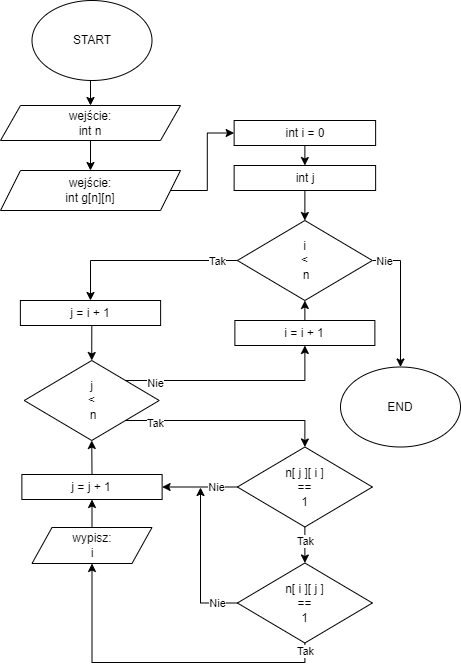

The diagram above was exported from draw.io. Its source (the exported page's mxGraphModel, read from the mxfile embedded in the PNG):
<mxGraphModel dx="1433" dy="614" grid="1" gridSize="10" guides="1" tooltips="1" connect="1" arrows="1" fold="1" page="1" pageScale="1" pageWidth="827" pageHeight="1169" math="0" shadow="0">
  <root>
    <mxCell id="WIyWlLk6GJQsqaUBKTNV-0" />
    <mxCell id="WIyWlLk6GJQsqaUBKTNV-1" parent="WIyWlLk6GJQsqaUBKTNV-0" />
    <mxCell id="Hx1fTHXxBURxbCg4NGRC-1" style="edgeStyle=orthogonalEdgeStyle;rounded=0;orthogonalLoop=1;jettySize=auto;html=1;exitX=0.5;exitY=1;exitDx=0;exitDy=0;entryX=0.5;entryY=0;entryDx=0;entryDy=0;" parent="WIyWlLk6GJQsqaUBKTNV-1" source="8NVyN7WHSs_X_-aghORO-1" target="Hx1fTHXxBURxbCg4NGRC-0" edge="1">
      <mxGeometry relative="1" as="geometry" />
    </mxCell>
    <mxCell id="8NVyN7WHSs_X_-aghORO-1" value="START" style="ellipse;whiteSpace=wrap;html=1;" parent="WIyWlLk6GJQsqaUBKTNV-1" vertex="1">
      <mxGeometry x="-598.5" y="40" width="120" height="80" as="geometry" />
    </mxCell>
    <mxCell id="Hx1fTHXxBURxbCg4NGRC-5" style="edgeStyle=orthogonalEdgeStyle;rounded=0;orthogonalLoop=1;jettySize=auto;html=1;exitX=1;exitY=0.5;exitDx=0;exitDy=0;entryX=0;entryY=0.5;entryDx=0;entryDy=0;" parent="WIyWlLk6GJQsqaUBKTNV-1" source="8NVyN7WHSs_X_-aghORO-3" target="MI6vN2cQ6b4JoT49YiwD-7" edge="1">
      <mxGeometry relative="1" as="geometry">
        <mxPoint x="-398.87" y="122.5" as="targetPoint" />
      </mxGeometry>
    </mxCell>
    <mxCell id="8NVyN7WHSs_X_-aghORO-3" value="wejście:&lt;br&gt;int g[n][n]" style="shape=parallelogram;perimeter=parallelogramPerimeter;whiteSpace=wrap;html=1;fixedSize=1;" parent="WIyWlLk6GJQsqaUBKTNV-1" vertex="1">
      <mxGeometry x="-630" y="210" width="180" height="40" as="geometry" />
    </mxCell>
    <mxCell id="cY875EGnJjkgbSJwSXbf-0" style="edgeStyle=orthogonalEdgeStyle;rounded=0;orthogonalLoop=1;jettySize=auto;html=1;exitX=0.5;exitY=1;exitDx=0;exitDy=0;entryX=0.5;entryY=0;entryDx=0;entryDy=0;" parent="WIyWlLk6GJQsqaUBKTNV-1" source="kOhdva7PR1psGxXAZzKO-76" target="kOhdva7PR1psGxXAZzKO-99" edge="1">
      <mxGeometry relative="1" as="geometry" />
    </mxCell>
    <mxCell id="kOhdva7PR1psGxXAZzKO-76" value="int j" style="rounded=0;whiteSpace=wrap;html=1;" parent="WIyWlLk6GJQsqaUBKTNV-1" vertex="1">
      <mxGeometry x="-396.37" y="205" width="141.5" height="25" as="geometry" />
    </mxCell>
    <mxCell id="Hx1fTHXxBURxbCg4NGRC-10" style="edgeStyle=orthogonalEdgeStyle;rounded=0;orthogonalLoop=1;jettySize=auto;html=1;exitX=0;exitY=0.5;exitDx=0;exitDy=0;entryX=0.5;entryY=0;entryDx=0;entryDy=0;" parent="WIyWlLk6GJQsqaUBKTNV-1" source="kOhdva7PR1psGxXAZzKO-99" target="Hx1fTHXxBURxbCg4NGRC-9" edge="1">
      <mxGeometry relative="1" as="geometry">
        <mxPoint x="-488.5" y="300" as="targetPoint" />
      </mxGeometry>
    </mxCell>
    <mxCell id="Hx1fTHXxBURxbCg4NGRC-25" value="Tak" style="edgeLabel;html=1;align=center;verticalAlign=middle;resizable=0;points=[];" parent="Hx1fTHXxBURxbCg4NGRC-10" vertex="1" connectable="0">
      <mxGeometry x="-0.7077" relative="1" as="geometry">
        <mxPoint x="7" as="offset" />
      </mxGeometry>
    </mxCell>
    <mxCell id="cY875EGnJjkgbSJwSXbf-49" style="edgeStyle=orthogonalEdgeStyle;rounded=0;orthogonalLoop=1;jettySize=auto;html=1;exitX=1;exitY=0.5;exitDx=0;exitDy=0;entryX=0.5;entryY=0;entryDx=0;entryDy=0;" parent="WIyWlLk6GJQsqaUBKTNV-1" source="kOhdva7PR1psGxXAZzKO-99" target="Mo_ADzH3ZdjnTpDEBKoF-1" edge="1">
      <mxGeometry relative="1" as="geometry" />
    </mxCell>
    <mxCell id="cY875EGnJjkgbSJwSXbf-50" value="Nie" style="edgeLabel;html=1;align=center;verticalAlign=middle;resizable=0;points=[];" parent="cY875EGnJjkgbSJwSXbf-49" vertex="1" connectable="0">
      <mxGeometry x="-0.8733" y="-1" relative="1" as="geometry">
        <mxPoint x="3" y="-1" as="offset" />
      </mxGeometry>
    </mxCell>
    <mxCell id="kOhdva7PR1psGxXAZzKO-99" value="i&lt;br&gt;&amp;lt;&lt;br&gt;&amp;nbsp;n" style="rhombus;whiteSpace=wrap;html=1;" parent="WIyWlLk6GJQsqaUBKTNV-1" vertex="1">
      <mxGeometry x="-393.12" y="260" width="135" height="80" as="geometry" />
    </mxCell>
    <mxCell id="Mo_ADzH3ZdjnTpDEBKoF-1" value="END" style="ellipse;whiteSpace=wrap;html=1;" parent="WIyWlLk6GJQsqaUBKTNV-1" vertex="1">
      <mxGeometry x="-290" y="406.5" width="120" height="80" as="geometry" />
    </mxCell>
    <mxCell id="Hx1fTHXxBURxbCg4NGRC-2" style="edgeStyle=orthogonalEdgeStyle;rounded=0;orthogonalLoop=1;jettySize=auto;html=1;exitX=0.5;exitY=1;exitDx=0;exitDy=0;entryX=0.5;entryY=0;entryDx=0;entryDy=0;" parent="WIyWlLk6GJQsqaUBKTNV-1" source="Hx1fTHXxBURxbCg4NGRC-0" target="8NVyN7WHSs_X_-aghORO-3" edge="1">
      <mxGeometry relative="1" as="geometry" />
    </mxCell>
    <mxCell id="Hx1fTHXxBURxbCg4NGRC-0" value="wejście:&lt;br&gt;int n" style="shape=parallelogram;perimeter=parallelogramPerimeter;whiteSpace=wrap;html=1;fixedSize=1;" parent="WIyWlLk6GJQsqaUBKTNV-1" vertex="1">
      <mxGeometry x="-630" y="145" width="180" height="35" as="geometry" />
    </mxCell>
    <mxCell id="cY875EGnJjkgbSJwSXbf-1" style="edgeStyle=orthogonalEdgeStyle;rounded=0;orthogonalLoop=1;jettySize=auto;html=1;exitX=0.5;exitY=1;exitDx=0;exitDy=0;entryX=0.5;entryY=0;entryDx=0;entryDy=0;" parent="WIyWlLk6GJQsqaUBKTNV-1" source="Hx1fTHXxBURxbCg4NGRC-9" target="Hx1fTHXxBURxbCg4NGRC-11" edge="1">
      <mxGeometry relative="1" as="geometry" />
    </mxCell>
    <mxCell id="Hx1fTHXxBURxbCg4NGRC-9" value="j = i + 1" style="rounded=0;whiteSpace=wrap;html=1;" parent="WIyWlLk6GJQsqaUBKTNV-1" vertex="1">
      <mxGeometry x="-610.13" y="340" width="140.25" height="25" as="geometry" />
    </mxCell>
    <mxCell id="Hx1fTHXxBURxbCg4NGRC-27" style="edgeStyle=orthogonalEdgeStyle;rounded=0;orthogonalLoop=1;jettySize=auto;html=1;exitX=1;exitY=0;exitDx=0;exitDy=0;entryX=0.5;entryY=1;entryDx=0;entryDy=0;" parent="WIyWlLk6GJQsqaUBKTNV-1" source="Hx1fTHXxBURxbCg4NGRC-11" target="Hx1fTHXxBURxbCg4NGRC-14" edge="1">
      <mxGeometry relative="1" as="geometry">
        <mxPoint x="-393.1199999999999" y="480" as="targetPoint" />
      </mxGeometry>
    </mxCell>
    <mxCell id="Hx1fTHXxBURxbCg4NGRC-28" value="Nie" style="edgeLabel;html=1;align=center;verticalAlign=middle;resizable=0;points=[];" parent="Hx1fTHXxBURxbCg4NGRC-27" vertex="1" connectable="0">
      <mxGeometry x="-0.7398" y="1" relative="1" as="geometry">
        <mxPoint x="1" y="3" as="offset" />
      </mxGeometry>
    </mxCell>
    <mxCell id="cY875EGnJjkgbSJwSXbf-26" style="edgeStyle=orthogonalEdgeStyle;rounded=0;orthogonalLoop=1;jettySize=auto;html=1;exitX=1;exitY=1;exitDx=0;exitDy=0;entryX=0.5;entryY=0;entryDx=0;entryDy=0;" parent="WIyWlLk6GJQsqaUBKTNV-1" source="Hx1fTHXxBURxbCg4NGRC-11" target="Hx1fTHXxBURxbCg4NGRC-20" edge="1">
      <mxGeometry relative="1" as="geometry">
        <Array as="points">
          <mxPoint x="-326" y="460" />
        </Array>
      </mxGeometry>
    </mxCell>
    <mxCell id="cY875EGnJjkgbSJwSXbf-35" value="Tak" style="edgeLabel;html=1;align=center;verticalAlign=middle;resizable=0;points=[];" parent="cY875EGnJjkgbSJwSXbf-26" vertex="1" connectable="0">
      <mxGeometry x="-0.8313" relative="1" as="geometry">
        <mxPoint x="12" y="2" as="offset" />
      </mxGeometry>
    </mxCell>
    <mxCell id="Hx1fTHXxBURxbCg4NGRC-11" value="j&lt;br&gt;&amp;lt;&lt;br&gt;&amp;nbsp;n" style="rhombus;whiteSpace=wrap;html=1;" parent="WIyWlLk6GJQsqaUBKTNV-1" vertex="1">
      <mxGeometry x="-606.25" y="400" width="135" height="80" as="geometry" />
    </mxCell>
    <mxCell id="Hx1fTHXxBURxbCg4NGRC-15" style="edgeStyle=orthogonalEdgeStyle;rounded=0;orthogonalLoop=1;jettySize=auto;html=1;exitX=0.5;exitY=0;exitDx=0;exitDy=0;entryX=0.5;entryY=1;entryDx=0;entryDy=0;" parent="WIyWlLk6GJQsqaUBKTNV-1" source="Hx1fTHXxBURxbCg4NGRC-14" target="kOhdva7PR1psGxXAZzKO-99" edge="1">
      <mxGeometry relative="1" as="geometry" />
    </mxCell>
    <mxCell id="Hx1fTHXxBURxbCg4NGRC-14" value="i = i + 1" style="rounded=0;whiteSpace=wrap;html=1;" parent="WIyWlLk6GJQsqaUBKTNV-1" vertex="1">
      <mxGeometry x="-395.62" y="360" width="140" height="25" as="geometry" />
    </mxCell>
    <mxCell id="cY875EGnJjkgbSJwSXbf-48" style="edgeStyle=orthogonalEdgeStyle;rounded=0;orthogonalLoop=1;jettySize=auto;html=1;exitX=0.5;exitY=0;exitDx=0;exitDy=0;entryX=0.5;entryY=1;entryDx=0;entryDy=0;" parent="WIyWlLk6GJQsqaUBKTNV-1" source="Hx1fTHXxBURxbCg4NGRC-17" target="Hx1fTHXxBURxbCg4NGRC-11" edge="1">
      <mxGeometry relative="1" as="geometry" />
    </mxCell>
    <mxCell id="Hx1fTHXxBURxbCg4NGRC-17" value="j = j + 1" style="rounded=0;whiteSpace=wrap;html=1;" parent="WIyWlLk6GJQsqaUBKTNV-1" vertex="1">
      <mxGeometry x="-608.62" y="514" width="140.25" height="25" as="geometry" />
    </mxCell>
    <mxCell id="cY875EGnJjkgbSJwSXbf-27" style="edgeStyle=orthogonalEdgeStyle;rounded=0;orthogonalLoop=1;jettySize=auto;html=1;exitX=0;exitY=0.5;exitDx=0;exitDy=0;entryX=1;entryY=0.5;entryDx=0;entryDy=0;" parent="WIyWlLk6GJQsqaUBKTNV-1" source="Hx1fTHXxBURxbCg4NGRC-20" target="Hx1fTHXxBURxbCg4NGRC-17" edge="1">
      <mxGeometry relative="1" as="geometry">
        <mxPoint x="-470" y="520" as="targetPoint" />
      </mxGeometry>
    </mxCell>
    <mxCell id="cY875EGnJjkgbSJwSXbf-36" value="Nie" style="edgeLabel;html=1;align=center;verticalAlign=middle;resizable=0;points=[];" parent="cY875EGnJjkgbSJwSXbf-27" vertex="1" connectable="0">
      <mxGeometry x="-0.2492" y="-2" relative="1" as="geometry">
        <mxPoint x="7" y="2" as="offset" />
      </mxGeometry>
    </mxCell>
    <mxCell id="cY875EGnJjkgbSJwSXbf-30" style="edgeStyle=orthogonalEdgeStyle;rounded=0;orthogonalLoop=1;jettySize=auto;html=1;exitX=0.5;exitY=1;exitDx=0;exitDy=0;entryX=0.5;entryY=0;entryDx=0;entryDy=0;" parent="WIyWlLk6GJQsqaUBKTNV-1" source="Hx1fTHXxBURxbCg4NGRC-20" target="MI6vN2cQ6b4JoT49YiwD-21" edge="1">
      <mxGeometry relative="1" as="geometry" />
    </mxCell>
    <mxCell id="cY875EGnJjkgbSJwSXbf-37" value="Tak" style="edgeLabel;html=1;align=center;verticalAlign=middle;resizable=0;points=[];" parent="cY875EGnJjkgbSJwSXbf-30" vertex="1" connectable="0">
      <mxGeometry x="0.2081" relative="1" as="geometry">
        <mxPoint y="-8" as="offset" />
      </mxGeometry>
    </mxCell>
    <mxCell id="Hx1fTHXxBURxbCg4NGRC-20" value="n[ j ][ i ]&lt;br&gt;==&lt;br&gt;1" style="rhombus;whiteSpace=wrap;html=1;" parent="WIyWlLk6GJQsqaUBKTNV-1" vertex="1">
      <mxGeometry x="-393.12" y="486.5" width="135" height="80" as="geometry" />
    </mxCell>
    <mxCell id="MI6vN2cQ6b4JoT49YiwD-10" style="edgeStyle=orthogonalEdgeStyle;rounded=0;orthogonalLoop=1;jettySize=auto;html=1;exitX=0.5;exitY=1;exitDx=0;exitDy=0;entryX=0.5;entryY=0;entryDx=0;entryDy=0;" parent="WIyWlLk6GJQsqaUBKTNV-1" source="MI6vN2cQ6b4JoT49YiwD-7" target="kOhdva7PR1psGxXAZzKO-76" edge="1">
      <mxGeometry relative="1" as="geometry" />
    </mxCell>
    <mxCell id="MI6vN2cQ6b4JoT49YiwD-7" value="int i = 0" style="rounded=0;whiteSpace=wrap;html=1;" parent="WIyWlLk6GJQsqaUBKTNV-1" vertex="1">
      <mxGeometry x="-396.37" y="160" width="141.5" height="25" as="geometry" />
    </mxCell>
    <mxCell id="cY875EGnJjkgbSJwSXbf-40" style="edgeStyle=orthogonalEdgeStyle;rounded=0;orthogonalLoop=1;jettySize=auto;html=1;exitX=0.5;exitY=0;exitDx=0;exitDy=0;entryX=0.5;entryY=1;entryDx=0;entryDy=0;" parent="WIyWlLk6GJQsqaUBKTNV-1" source="MI6vN2cQ6b4JoT49YiwD-19" target="Hx1fTHXxBURxbCg4NGRC-17" edge="1">
      <mxGeometry relative="1" as="geometry" />
    </mxCell>
    <mxCell id="cY875EGnJjkgbSJwSXbf-29" style="edgeStyle=orthogonalEdgeStyle;rounded=0;orthogonalLoop=1;jettySize=auto;html=1;exitX=0;exitY=0.5;exitDx=0;exitDy=0;" parent="WIyWlLk6GJQsqaUBKTNV-1" source="MI6vN2cQ6b4JoT49YiwD-21" edge="1">
      <mxGeometry relative="1" as="geometry">
        <mxPoint x="-393.12" y="667" as="sourcePoint" />
        <mxPoint x="-430" y="527" as="targetPoint" />
        <Array as="points">
          <mxPoint x="-430" y="643" />
        </Array>
      </mxGeometry>
    </mxCell>
    <mxCell id="cY875EGnJjkgbSJwSXbf-39" value="Nie" style="edgeLabel;html=1;align=center;verticalAlign=middle;resizable=0;points=[];" parent="cY875EGnJjkgbSJwSXbf-29" vertex="1" connectable="0">
      <mxGeometry x="-0.9371" relative="1" as="geometry">
        <mxPoint x="-15" as="offset" />
      </mxGeometry>
    </mxCell>
    <mxCell id="cY875EGnJjkgbSJwSXbf-44" style="edgeStyle=orthogonalEdgeStyle;rounded=0;orthogonalLoop=1;jettySize=auto;html=1;exitX=0.5;exitY=1;exitDx=0;exitDy=0;entryX=0.5;entryY=1;entryDx=0;entryDy=0;" parent="WIyWlLk6GJQsqaUBKTNV-1" source="MI6vN2cQ6b4JoT49YiwD-21" target="MI6vN2cQ6b4JoT49YiwD-19" edge="1">
      <mxGeometry relative="1" as="geometry">
        <Array as="points">
          <mxPoint x="-326" y="702" />
          <mxPoint x="-538" y="702" />
          <mxPoint x="-538" y="603" />
        </Array>
      </mxGeometry>
    </mxCell>
    <mxCell id="cY875EGnJjkgbSJwSXbf-45" value="Tak" style="edgeLabel;html=1;align=center;verticalAlign=middle;resizable=0;points=[];" parent="cY875EGnJjkgbSJwSXbf-44" vertex="1" connectable="0">
      <mxGeometry x="-0.908" relative="1" as="geometry">
        <mxPoint y="-7" as="offset" />
      </mxGeometry>
    </mxCell>
    <mxCell id="MI6vN2cQ6b4JoT49YiwD-21" value="n[ i ][ j ]&lt;br&gt;==&lt;br&gt;1" style="rhombus;whiteSpace=wrap;html=1;" parent="WIyWlLk6GJQsqaUBKTNV-1" vertex="1">
      <mxGeometry x="-393.12" y="602.5" width="135" height="80" as="geometry" />
    </mxCell>
    <mxCell id="MI6vN2cQ6b4JoT49YiwD-19" value="wypisz:&lt;br&gt;i" style="shape=parallelogram;perimeter=parallelogramPerimeter;whiteSpace=wrap;html=1;fixedSize=1;" parent="WIyWlLk6GJQsqaUBKTNV-1" vertex="1">
      <mxGeometry x="-598.5" y="567" width="120" height="36" as="geometry" />
    </mxCell>
  </root>
</mxGraphModel>